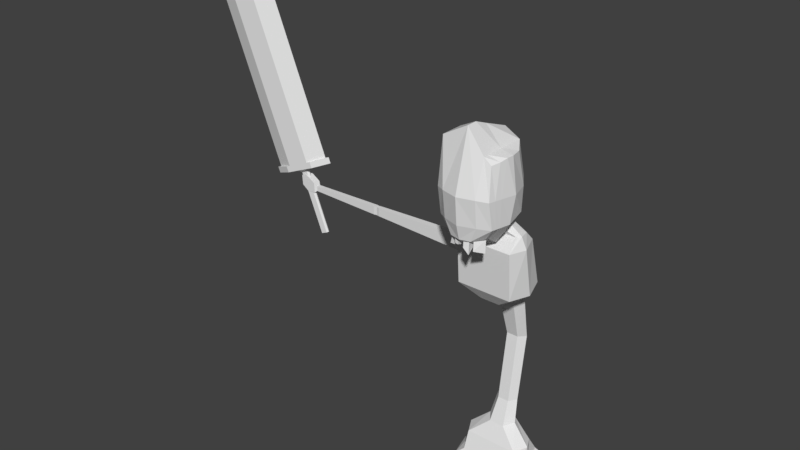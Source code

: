 # Source: 2hSword_skeleton_1.blend  (saved by Blender 2.78.0; exported with 4.5.12 LTS)
import bpy
from mathutils import Matrix  # noqa: F401  (used for matrix-valued properties, if any)

bpy.ops.wm.read_factory_settings(use_empty=True)
scene = bpy.context.scene
scene.name = 'Scene'

# ---- collections
col_collection_1 = bpy.data.collections.new('Collection 1'); scene.collection.children.link(col_collection_1)

# ---- world
world_world = bpy.data.worlds.new('World'); scene.world = world_world
world_world.color = (0.05088, 0.05088, 0.05088)
world_world.use_sun_shadow = False
world_world.sun_shadow_jitter_overblur = 0.0
world_world.cycles.sampling_method = 'MANUAL'

# ---- meshes
me_cube_003 = bpy.data.meshes.new('Cube.003')
me_cube_003.from_pydata([(9.158, 1.039, 26.09), (10.31, 1.27, 34.76), (9.168, 0.8582, 26.08), (10.35, 0.5942, 34.7), (9.768, 1.231, 35.45), (9.808, 0.5555, 35.39), (9.875, 1.23, 36.24), (9.915, 0.554, 36.18), (9.947, 1.244, 35.23), (10.05, 1.242, 36.02), (10.09, 0.5667, 35.95), (9.986, 0.5682, 35.16), (15.12, 1.172, 73.46), (15.16, 0.4959, 73.4), (9.11, 0.9447, 26.15), (10.28, 0.9283, 34.8), (8.978, 0.8358, 36.44), (9.085, 0.8343, 37.23), (9.156, 0.8485, 36.22), (9.263, 0.847, 37.01), (14.33, 0.7762, 74.45), (10.28, 0.8378, 34.28), (10.27, 1.028, 34.3), (10.22, 0.9291, 34.35), (9.422, 1.057, 25.76), (10.58, 1.289, 34.43), (9.432, 0.8769, 25.74), (10.62, 0.613, 34.37), (10.55, 1.278, 35.39), (10.59, 0.6021, 35.33), (9.3, 0.8675, 25.91), (10.48, 0.6036, 34.54), (9.29, 1.048, 25.93), (10.45, 1.279, 34.6), (11.12, 1.327, 33.74), (11.16, 0.6517, 33.68), (11.23, 1.326, 34.53), (11.27, 0.6502, 34.47), (10.94, 1.315, 33.97), (11.05, 1.313, 34.76), (11.09, 0.6375, 34.7), (10.98, 0.639, 33.91), (16.86, 1.19, 82.01), (16.9, 0.514, 81.95), (16.12, 1.242, 72.2), (16.16, 0.5667, 72.14), (9.48, 0.9709, 25.68), (10.65, 0.9545, 34.33), (9.295, 0.9578, 25.92), (11.95, 1.047, 32.69), (12.06, 1.046, 33.48), (11.77, 1.034, 32.92), (11.88, 1.033, 33.71), (17.2, 0.8473, 84.36), (16.95, 0.962, 71.15), (10.54, 0.8565, 33.95), (10.53, 1.047, 33.96), (10.4, 1.037, 34.13), (10.41, 0.8472, 34.11), (10.59, 0.9554, 33.89), (1.62, 0.7086, 31.14), (1.62, 0.7086, 33.14), (6.073, 0.7757, 31.56), (6.073, 0.7757, 32.73), (6.073, 0.9841, 32.73), (6.207, 0.8001, 31.56), (6.207, 0.8001, 32.73), (6.207, 0.9597, 31.56), (6.352, 0.7757, 31.56), (6.352, 0.7757, 32.73), (6.352, 0.9841, 31.56), (6.352, 0.9841, 32.73), (9.713, 0.7827, 31.84), (9.713, 0.7827, 32.51), (9.713, 0.9771, 31.84), (9.713, 0.9771, 32.51), (10.2, 0.7086, 31.51), (10.32, 0.7086, 33.91), (10.32, 1.051, 33.91), (10.51, 0.7086, 32.21), (10.54, 0.7086, 33.56), (1.62, 1.051, 31.14), (1.62, 1.051, 33.14), (6.073, 0.9841, 31.56), (6.207, 0.9597, 32.73), (10.2, 1.051, 31.51), (10.51, 1.051, 32.21), (10.54, 1.051, 33.56), (9.798, 0.7086, 31.58), (9.818, 0.7086, 32.96), (9.818, 1.051, 32.96), (9.798, 1.051, 31.58), (-1.208, 3.033, 39.23), (-1.069, 3.032, 47.12), (-1.208, 1.127, 39.5), (-1.202, 1.481, 47.52), (-0.5096, 3.181, 37.44), (-0.9901, 1.538, 38.22), (-0.7734, 0.8346, 47.93), (-0.7412, 3.385, 39.46), (-0.7412, 0.4813, 39.73), (-0.7734, 3.088, 48.0), (-0.3605, 3.255, 37.42), (-0.4654, 0.8923, 38.2), (-1.192, 1.041, 42.68), (-1.192, 3.257, 42.94), (-0.7573, 3.532, 43.15), (-0.7573, 0.3948, 42.89), (-1.393, 2.137, 39.18), (-1.323, 2.029, 47.58), (-0.9348, 1.838, 37.49), (-0.4654, 1.838, 37.48), (-0.7734, 2.029, 48.0), (-1.508, 1.998, 42.89), (-1.3, 2.358, 47.58), (-0.177, 2.179, 35.88), (-0.7734, 2.604, 48.0), (-1.336, 2.682, 42.92), (-1.293, 2.623, 39.2), (-0.6575, 1.917, 35.89), (-1.217, 2.681, 47.32), (-0.2553, 2.815, 37.1), (-0.7734, 2.846, 48.0), (-1.264, 2.97, 42.93), (-1.25, 2.828, 39.22), (-0.7704, 2.749, 37.4), (-0.09689, 2.815, 37.1), (-0.09689, 3.255, 37.41), (-0.4201, 2.801, 37.14), (-0.4654, 3.336, 37.48), (-0.8021, 2.854, 37.49), (-0.3214, 2.734, 37.05), (-0.8066, 2.663, 37.39), (-0.09975, 2.974, 36.09), (-0.1545, 3.359, 36.46), (-0.4181, 3.359, 35.74), (-0.3129, 2.919, 36.22), (-0.5672, 3.285, 36.25), (-0.469, 2.912, 36.15), (-0.828, 2.853, 35.72), (1.18, 3.033, 39.23), (1.401, 2.606, 47.75), (1.18, 1.127, 39.5), (1.401, 1.481, 47.68), (-0.01365, 0.4813, 39.73), (-0.09523, 0.8256, 49.06), (-0.01365, 3.623, 39.46), (-0.01365, 3.088, 51.15), (0.6385, 2.849, 37.42), (0.9628, 1.538, 38.22), (-0.01365, 0.8923, 38.19), (-0.01365, 3.445, 37.47), (0.7869, 0.7249, 48.0), (0.7139, 3.385, 39.46), (0.7139, 0.4813, 39.73), (1.096, 3.088, 49.23), (0.3332, 3.255, 37.42), (0.4381, 0.8923, 38.2), (1.164, 1.041, 42.68), (1.164, 3.257, 42.94), (-0.01365, 3.739, 43.15), (-0.01365, 0.3948, 44.46), (0.73, 3.532, 43.15), (0.73, 0.3948, 42.89), (1.366, 2.137, 39.18), (1.521, 2.029, 47.75), (-0.06585, 2.033, 50.47), (0.9075, 1.838, 37.49), (-0.01365, 1.838, 37.47), (0.4381, 1.838, 37.48), (1.096, 2.029, 49.23), (1.481, 1.998, 42.89), (1.456, 2.342, 47.75), (-0.01365, 2.604, 51.15), (-0.01365, 2.179, 35.87), (0.1497, 2.179, 35.88), (1.096, 2.604, 49.23), (1.309, 2.682, 42.92), (1.265, 2.623, 39.2), (0.6302, 1.917, 35.89), (1.429, 2.474, 47.75), (-0.01365, 2.846, 51.15), (-0.01365, 2.734, 37.04), (0.228, 2.815, 37.1), (1.096, 2.846, 49.23), (1.237, 2.97, 42.93), (1.223, 2.828, 39.22), (0.7431, 2.749, 37.4), (0.06959, 2.815, 37.1), (0.4708, 3.181, 37.44), (0.06959, 3.255, 37.41), (0.3928, 2.801, 37.14), (0.4381, 3.336, 37.48), (0.7748, 2.854, 37.49), (0.2941, 2.734, 37.05), (0.7792, 2.663, 37.39), (0.1556, 3.075, 36.23), (0.1793, 3.242, 36.39), (0.2933, 3.242, 36.43), (0.2478, 3.052, 36.29), (0.5724, 3.171, 36.12), (0.6667, 2.971, 36.11), (0.5184, 2.942, 35.64), (0.7298, 2.911, 35.8), (-1.252, -0.2868, 28.22), (-1.252, 1.698, 28.14), (-1.252, 1.372, 36.35), (-0.5345, 1.526, 37.38), (-1.252, 0.7307, 36.35), (-0.5345, 0.7711, 37.61), (-0.4573, -0.5757, 26.13), (-0.4573, 1.233, 26.13), (-0.3556, -0.5908, 5.984), (-0.3556, 0.3265, 5.984), (-1.21, -0.5154, 3.667), (-1.21, 0.7033, 3.667), (-1.21, -1.043, 1.27), (-1.21, 1.005, 1.27), (-1.586, -1.209, 0.2544), (-1.586, 1.155, 0.2544), (-1.252, 0.2848, 34.92), (-1.252, 1.861, 34.72), (-0.3556, -0.6946, 25.17), (-0.3556, 0.07951, 25.22), (-0.2759, -1.246, 18.36), (-0.2759, -0.552, 18.62), (-0.271, -0.8131, 9.29), (-0.271, -0.1051, 9.189), (-1.362, 1.214, 36.43), (-0.7809, 1.164, 37.49), (-1.557, 0.7052, 27.95), (-0.8525, 0.3283, 25.9), (-0.663, -0.1321, 6.197), (-1.518, 0.09395, 3.88), (-1.515, -0.0191, 1.504), (-1.899, -0.02664, 0.2544), (-1.575, 1.174, 34.82), (-0.678, -0.3075, 25.2), (-0.5231, -0.8988, 18.49), (-0.5138, -0.4591, 9.239), (-0.01365, 1.698, 28.14), (-0.01365, -0.2868, 28.22), (1.225, -0.2868, 28.22), (1.225, 1.698, 28.14), (1.225, 1.372, 36.35), (0.5072, 1.526, 37.38), (1.225, 0.7307, 36.35), (0.5072, 0.7711, 37.61), (-0.01365, 0.7307, 36.35), (-0.01365, 0.7711, 37.68), (-0.01365, 1.372, 36.35), (-0.01365, 1.526, 37.45), (-0.01365, 1.233, 26.13), (-0.01365, -0.5757, 26.13), (0.43, -0.5757, 26.13), (0.43, 1.233, 26.13), (-0.01365, 0.3265, 5.984), (-0.01365, -0.5908, 5.984), (0.3283, -0.5908, 5.984), (0.3283, 0.3265, 5.984), (-0.01365, 0.7033, 3.667), (-0.01365, -0.5154, 3.667), (1.183, -0.5154, 3.667), (1.183, 0.7033, 3.667), (-0.01365, 1.005, 1.27), (-0.01365, -1.043, 1.27), (1.183, -1.043, 1.27), (1.183, 1.005, 1.27), (-0.01365, 1.155, 0.2544), (-0.01365, -1.209, 0.2544), (1.558, -1.209, 0.2544), (1.558, 1.155, 0.2544), (-0.01365, 1.861, 34.72), (-0.01365, 0.2848, 34.92), (1.225, 0.2848, 34.92), (1.225, 1.861, 34.72), (0.3283, -0.6946, 25.17), (-0.01365, 0.07951, 25.22), (0.3283, 0.07951, 25.22), (-0.01365, -0.6946, 25.17), (-0.01365, -0.552, 18.62), (0.2486, -1.246, 18.36), (0.2486, -0.552, 18.62), (-0.01365, -1.246, 18.36), (-0.01365, -0.1051, 9.189), (0.2437, -0.8131, 9.29), (0.2437, -0.1051, 9.189), (-0.01365, -0.8131, 9.29), (1.334, 1.214, 36.43), (0.7536, 1.164, 37.49), (1.529, 0.7052, 27.95), (-0.01365, 1.164, 37.64), (0.8252, 0.3283, 25.9), (0.6357, -0.1321, 6.197), (-0.01365, -0.02664, 0.2544), (1.491, 0.09395, 3.88), (1.487, -0.0191, 1.504), (1.872, -0.02664, 0.2544), (1.547, 1.174, 34.82), (0.6507, -0.3075, 25.2), (0.4958, -0.8988, 18.49), (0.4865, -0.4591, 9.239)], [], [(58, 31, 3, 21), (23, 15, 1, 22), (48, 14, 0, 32), (9, 8, 4, 6), (33, 1, 28), (19, 10, 13, 20), (3, 31, 29), (22, 1, 33, 57), (16, 5, 7, 17), (19, 9, 6, 17), (18, 11, 5, 16), (11, 10, 7, 5), (3, 29, 10, 11), (15, 3, 11, 18), (28, 9, 12, 42), (28, 1, 8, 9), (53, 42, 12, 20), (10, 29, 43, 13), (43, 53, 20, 13), (1, 15, 18, 8), (8, 18, 16, 4), (10, 19, 17, 7), (4, 16, 17, 6), (9, 19, 20, 12), (30, 2, 14, 48), (21, 3, 15, 23), (2, 21, 23, 14), (0, 22, 57, 32), (14, 23, 22, 0), (30, 58, 21, 2), (58, 55, 27, 31), (59, 56, 25, 47), (48, 32, 24, 46), (39, 36, 34, 38), (33, 28, 25), (52, 54, 45, 40), (27, 29, 31), (56, 57, 33, 25), (49, 50, 37, 35), (52, 50, 36, 39), (51, 49, 35, 41), (41, 35, 37, 40), (27, 41, 40, 29), (47, 51, 41, 27), (28, 42, 44, 39), (28, 39, 38, 25), (53, 54, 44, 42), (40, 45, 43, 29), (43, 45, 54, 53), (25, 38, 51, 47), (38, 34, 49, 51), (40, 37, 50, 52), (34, 36, 50, 49), (39, 44, 54, 52), (30, 48, 46, 26), (55, 59, 47, 27), (26, 46, 59, 55), (24, 32, 57, 56), (46, 24, 56, 59), (30, 26, 55, 58), (60, 61, 82, 81), (62, 83, 67, 65), (62, 63, 61, 60), (81, 83, 62, 60), (64, 82, 61, 63), (84, 66, 69, 71), (64, 63, 66, 84), (63, 62, 65, 66), (69, 68, 72, 73), (66, 65, 68, 69), (65, 67, 70, 68), (88, 91, 85, 76), (68, 70, 74, 72), (71, 69, 73, 75), (78, 77, 80, 87), (90, 89, 77, 78), (89, 88, 76, 77), (86, 87, 80, 79), (77, 76, 79, 80), (76, 85, 86, 79), (81, 82, 64, 83), (83, 64, 84, 67), (67, 84, 71, 70), (70, 71, 75, 74), (91, 90, 78, 85), (85, 78, 87, 86), (74, 75, 90, 91), (73, 72, 88, 89), (75, 73, 89, 90), (72, 74, 91, 88), (107, 98, 95, 104), (123, 120, 93, 105), (100, 94, 97, 103), (122, 181, 147, 101), (106, 101, 147, 160), (128, 125, 139, 138), (124, 92, 130, 132), (99, 146, 151, 129), (92, 99, 129, 130), (121, 102, 135, 136), (105, 93, 101, 106), (120, 122, 101, 93), (144, 100, 103, 150), (161, 145, 98, 107), (144, 161, 107, 100), (92, 105, 106, 99), (99, 106, 160, 146), (124, 123, 105, 92), (100, 107, 104, 94), (94, 104, 113, 108), (95, 98, 112, 109), (150, 103, 111, 168), (94, 108, 110, 97), (103, 97, 110, 111), (98, 145, 166, 112), (104, 95, 109, 113), (108, 113, 117, 118), (109, 112, 116, 114), (168, 111, 115, 174), (108, 118, 119, 110), (111, 110, 119, 115), (112, 166, 173, 116), (113, 109, 114, 117), (118, 117, 123, 124), (114, 116, 122, 120), (174, 115, 131, 182), (118, 124, 132, 119), (115, 119, 132, 131), (116, 173, 181, 122), (117, 114, 120, 123), (126, 127, 151, 182), (127, 102, 129, 151), (102, 121, 131, 129), (121, 126, 182, 131), (96, 130, 129), (128, 96, 129, 131), (96, 125, 132, 130), (125, 128, 131, 132), (138, 139, 137), (133, 136, 135, 134), (96, 128, 138, 137), (127, 126, 133, 134), (126, 121, 136, 133), (102, 127, 134, 135), (125, 96, 137, 139), (163, 158, 143, 152), (185, 159, 141, 180), (154, 157, 149, 142), (184, 155, 147, 181), (162, 160, 147, 155), (191, 202, 203, 187), (186, 195, 193, 140), (153, 192, 151, 146), (140, 193, 192, 153), (183, 199, 198, 156), (159, 162, 155, 141), (180, 141, 155, 184), (144, 150, 157, 154), (161, 163, 152, 145), (144, 154, 163, 161), (140, 153, 162, 159), (153, 146, 160, 162), (186, 140, 159, 185), (154, 142, 158, 163), (142, 164, 171, 158), (143, 165, 170, 152), (150, 168, 169, 157), (142, 149, 167, 164), (157, 169, 167, 149), (152, 170, 166, 145), (158, 171, 165, 143), (164, 178, 177, 171), (165, 172, 176, 170), (168, 174, 175, 169), (164, 167, 179, 178), (169, 175, 179, 167), (170, 176, 173, 166), (171, 177, 172, 165), (178, 186, 185, 177), (172, 180, 184, 176), (174, 182, 194, 175), (178, 179, 195, 186), (175, 194, 195, 179), (176, 184, 181, 173), (177, 185, 180, 172), (188, 182, 151, 190), (190, 151, 192, 156), (156, 192, 194, 183), (183, 194, 182, 188), (189, 192, 193, 148), (191, 194, 192, 189), (148, 193, 195, 187), (187, 195, 194, 191), (202, 200, 201, 203), (196, 197, 198, 199), (189, 200, 202, 191), (190, 197, 196, 188), (188, 196, 199, 183), (156, 198, 197, 190), (187, 203, 201, 148), (148, 201, 200, 189), (205, 240, 252, 211), (248, 249, 209, 208), (228, 229, 207, 206), (227, 284, 256, 213), (236, 221, 205, 230), (221, 272, 240, 205), (229, 291, 251, 207), (273, 220, 204, 241), (206, 207, 251, 250), (230, 205, 211, 231), (241, 204, 210, 253), (232, 213, 215, 233), (239, 227, 213, 232), (287, 226, 212, 257), (233, 215, 217, 234), (257, 212, 214, 261), (213, 256, 260, 215), (234, 217, 219, 235), (261, 214, 216, 265), (215, 260, 264, 217), (294, 235, 219, 268), (265, 216, 218, 269), (217, 264, 268, 219), (248, 208, 220, 273), (206, 250, 272, 221), (228, 206, 221, 236), (253, 210, 222, 279), (231, 211, 223, 237), (211, 252, 277, 223), (279, 222, 224, 283), (237, 223, 225, 238), (223, 277, 280, 225), (283, 224, 226, 287), (238, 225, 227, 239), (225, 280, 284, 227), (224, 238, 239, 226), (222, 237, 238, 224), (210, 231, 237, 222), (208, 228, 236, 220), (269, 218, 235, 294), (216, 234, 235, 218), (214, 233, 234, 216), (226, 239, 232, 212), (212, 232, 233, 214), (204, 230, 231, 210), (209, 249, 291, 229), (220, 236, 230, 204), (208, 209, 229, 228), (243, 255, 252, 240), (248, 246, 247, 249), (288, 244, 245, 289), (286, 259, 256, 284), (298, 290, 243, 275), (275, 243, 240, 272), (289, 245, 251, 291), (273, 241, 242, 274), (244, 250, 251, 245), (290, 292, 255, 243), (241, 253, 254, 242), (293, 295, 263, 259), (301, 293, 259, 286), (287, 257, 258, 285), (295, 296, 267, 263), (257, 261, 262, 258), (259, 263, 260, 256), (296, 297, 271, 267), (261, 265, 266, 262), (263, 267, 264, 260), (294, 268, 271, 297), (265, 269, 270, 266), (267, 271, 268, 264), (248, 273, 274, 246), (244, 275, 272, 250), (288, 298, 275, 244), (253, 279, 276, 254), (292, 299, 278, 255), (255, 278, 277, 252), (279, 283, 281, 276), (299, 300, 282, 278), (278, 282, 280, 277), (283, 287, 285, 281), (300, 301, 286, 282), (282, 286, 284, 280), (281, 285, 301, 300), (276, 281, 300, 299), (254, 276, 299, 292), (246, 274, 298, 288), (269, 294, 297, 270), (266, 270, 297, 296), (262, 266, 296, 295), (285, 258, 293, 301), (258, 262, 295, 293), (242, 254, 292, 290), (247, 289, 291, 249), (274, 242, 290, 298), (246, 288, 289, 247)])
me_cube_003.materials.append(None)
me_cube_003.use_remesh_preserve_volume = False
me_cube_003.use_remesh_preserve_attributes = False
me_cube_003.use_mirror_vertex_groups = False
me_cube_003.update()
arm_armature = bpy.data.armatures.new('Armature')  # bones are not reproduced

# ---- objects
ob_armature = bpy.data.objects.new('Armature', arm_armature)
ob_2hsword_skeleton = bpy.data.objects.new('2HSword_skeleton', me_cube_003)

# ---- transforms, parenting, visibility, modifiers, constraints
ob_armature.location = (0.0, 0.0, 0.0)
ob_armature.show_in_front = True
ob_armature.lineart.crease_threshold = 0.0
ob_2hsword_skeleton.parent = ob_armature
ob_2hsword_skeleton.location = (0.0, 1.49e-08, 0.0)
ob_2hsword_skeleton.scale = (-0.4315, -0.4315, 0.1413)
ob_2hsword_skeleton.lineart.crease_threshold = 0.0
_vg = ob_2hsword_skeleton.vertex_groups.new(name='Bone')
for _i, _w in zip([212, 213, 214, 215, 216, 217, 218, 219, 226, 227, 232, 233, 234, 235, 239, 256, 257, 258, 259, 260, 261, 262, 263, 264, 265, 266, 267, 268, 269, 270, 271, 284, 285, 286, 287, 293, 294, 295, 296, 297, 301], [0.9627, 1.006, 0.9907, 0.9966, 0.9972, 0.9988, 0.9978, 0.9989, 0.05298, 0.465, 0.9502, 0.9913, 0.9968, 0.9983, 0.2092, 1.0, 0.9815, 0.9649, 1.006, 1.0, 0.9989, 0.9914, 0.9968, 0.9998, 0.9991, 0.9974, 0.9989, 0.9998, 0.9994, 0.998, 0.999, 0.3873, 0.04699, 0.3264, 0.008485, 0.9516, 1.0, 0.9917, 0.997, 0.9984, 0.1969]): _vg.add([_i], _w, 'REPLACE')
_vg = ob_2hsword_skeleton.vertex_groups.new(name='Bone.001')
for _i, _w in zip([212, 213, 222, 224, 225, 226, 227, 232, 238, 239, 256, 258, 276, 280, 281, 282, 283, 284, 285, 286, 287, 293, 300, 301], [0.02438, 0.0, 0.001676, 0.4606, 0.3652, 0.9461, 0.5741, 0.04911, 0.8065, 0.7879, 0.0, 0.02015, 0.0009843, 0.3896, 0.6327, 0.2294, 0.4826, 0.5802, 0.9507, 0.4217, 0.9703, 0.04637, 0.5015, 1.0]): _vg.add([_i], _w, 'REPLACE')
_vg = ob_2hsword_skeleton.vertex_groups.new(name='Bone.002')
for _i, _w in zip([204, 205, 210, 211, 222, 223, 224, 225, 230, 231, 237, 238, 240, 241, 242, 243, 252, 253, 254, 255, 276, 277, 278, 279, 280, 281, 282, 283, 290, 292, 299, 300], [0.1148, 0.03097, 0.8282, 0.1286, 0.9363, 0.9324, 0.4599, 0.6859, 0.07308, 0.3015, 1.0, 0.1933, 0.0239, 0.05093, 0.1121, 0.0287, 0.135, 0.8554, 0.8326, 0.1275, 0.9384, 0.9913, 0.9381, 0.9464, 0.4154, 0.4076, 0.6498, 0.4612, 0.0707, 0.2954, 0.9177, 0.182]): _vg.add([_i], _w, 'REPLACE')
_vg = ob_2hsword_skeleton.vertex_groups.new(name='Bone.003')
for _i, _w in zip([92, 94, 96, 97, 99, 102, 103, 105, 106, 108, 110, 111, 113, 115, 117, 118, 119, 121, 123, 124, 125, 126, 127, 128, 129, 130, 131, 132, 133, 134, 135, 136, 137, 138, 139, 140, 142, 146, 148, 149, 151, 153, 156, 157, 159, 160, 162, 164, 167, 168, 169, 174, 175, 177, 178, 179, 182, 183, 185, 186, 187, 188, 189, 190, 191, 192, 193, 194, 195, 196, 197, 198, 199, 200, 201, 202, 203, 204, 205, 206, 207, 208, 209, 210, 211, 220, 221, 222, 223, 228, 229, 230, 231, 236, 237, 240, 241, 242, 243, 244, 245, 246, 247, 248, 249, 250, 251, 252, 253, 254, 255, 272, 273, 274, 275, 276, 277, 278, 279, 288, 289, 290, 291, 292, 298, 299], [0.06732, 0.02656, 0.0, 0.1253, 0.0, 0.006455, 0.006784, 0.03324, 0.03284, 0.09602, 0.000331, 0.0, 0.0, 0.02389, 0.0215, 0.03853, 0.0, 0.0, 0.02851, 0.0, 0.0, 0.0, 0.01112, 0.0, 0.0, 0.0, 0.0, 0.07148, 0.0, 0.0, 0.0, 0.0, 0.0, 0.0, 0.0, 0.06747, 0.02481, 0.0, 0.0, 0.1252, 0.0, 0.0, 0.002741, 0.004227, 0.03046, 0.03624, 0.03128, 0.0, 0.0, 0.0, 0.0, 0.0, 0.0, 0.02024, 0.03889, 0.04899, 0.0, 0.0, 0.02665, 0.0, 0.0, 0.0, 0.0, 0.009995, 0.0, 0.0, 0.0, 0.0, 0.0, 0.02558, 0.0, 0.0, 0.0, 0.0, 0.0, 0.02454, 0.0, 0.8838, 0.9572, 0.9478, 1.0, 0.9698, 0.9498, 0.1104, 0.8704, 0.9819, 0.9789, 0.0256, 0.2607, 0.9661, 0.8826, 0.9253, 0.6972, 0.9802, 0.07365, 0.9616, 0.9487, 0.8866, 0.9584, 0.9474, 1.0, 0.9706, 0.9513, 0.995, 0.9573, 0.9587, 1.0, 0.8646, 0.0, 0.008827, 0.8715, 0.9868, 0.9968, 0.9827, 0.9792, 0.02212, 0.3596, 0.2983, 0.008874, 0.9837, 0.8832, 0.9277, 0.7846, 0.7034, 0.9808, 0.1298]): _vg.add([_i], _w, 'REPLACE')
_vg = ob_2hsword_skeleton.vertex_groups.new(name='Bone.004')
for _i, _w in zip([92, 93, 94, 95, 96, 97, 98, 99, 100, 101, 102, 103, 104, 105, 106, 107, 108, 109, 110, 111, 112, 113, 114, 115, 116, 117, 118, 119, 120, 121, 122, 123, 124, 125, 126, 127, 128, 129, 130, 131, 132, 133, 134, 135, 136, 137, 138, 139, 140, 141, 142, 143, 144, 145, 146, 147, 148, 149, 150, 151, 152, 153, 154, 155, 156, 157, 158, 159, 160, 161, 162, 163, 164, 165, 166, 167, 168, 169, 170, 171, 172, 173, 174, 175, 176, 177, 178, 179, 180, 181, 182, 183, 184, 185, 186, 187, 188, 189, 190, 191, 192, 193, 194, 195, 196, 197, 198, 199, 200, 201, 202, 203, 206, 207, 208, 209, 228, 229, 244, 245, 246, 247, 248, 249, 250, 251, 288, 289, 291], [1.0, 0.9826, 0.9617, 0.9954, 1.0, 1.0, 0.9988, 1.0, 0.9925, 0.9854, 1.0, 0.9716, 0.9905, 0.9584, 0.9586, 0.9969, 1.0, 0.9917, 1.0, 1.0, 0.9944, 0.9753, 0.9896, 1.0, 0.9902, 0.9643, 0.9914, 1.0, 0.9864, 1.0, 0.988, 0.9607, 1.0, 1.0, 1.0, 1.0, 1.0, 1.0, 1.0, 1.0, 1.0, 1.0, 1.0, 1.0, 1.0, 1.0, 1.0, 1.0, 1.0, 0.9887, 0.9626, 0.9954, 0.9958, 0.9997, 1.0, 0.9952, 1.0, 1.0, 0.9853, 1.0, 0.9989, 1.0, 0.9931, 0.9904, 1.0, 0.9729, 0.991, 0.9598, 0.9569, 0.9992, 0.9594, 0.9971, 1.0, 0.9923, 0.9965, 1.0, 1.0, 1.0, 0.9949, 0.9762, 0.9905, 0.9954, 1.0, 1.0, 0.9925, 0.9649, 1.0, 0.9246, 0.9896, 0.9951, 1.0, 1.0, 0.9914, 0.9617, 1.0, 1.0, 1.0, 1.0, 1.0, 1.0, 1.0, 1.0, 1.0, 1.0, 1.0, 1.0, 1.0, 1.0, 1.0, 1.0, 1.0, 0.9678, 0.09666, 0.005406, 3.587e-05, 0.03784, 0.0004978, 0.0, 0.04783, 0.0, 0.0, 0.0, 0.0, 0.0347, 0.0, 0.008792, 0.008363, 0.0, 0.2068]): _vg.add([_i], _w, 'REPLACE')
_vg = ob_2hsword_skeleton.vertex_groups.new(name='Bone.005')
for _i, _w in zip([60, 61, 62, 63, 64, 65, 66, 67, 68, 69, 70, 71, 81, 82, 83, 84], [1.0, 1.0, 0.9932, 0.993, 0.8388, 0.7578, 0.883, 0.9689, 0.8058, 0.3633, 0.1478, 0.08261, 1.0, 1.0, 0.9406, 0.5988]): _vg.add([_i], _w, 'REPLACE')
_vg = ob_2hsword_skeleton.vertex_groups.new(name='Bone.006')
for _i, _w in zip([64, 65, 66, 67, 68, 69, 70, 71, 72, 73, 74, 75, 76, 77, 78, 79, 80, 84, 85, 86, 87, 88, 89, 90, 91], [0.0, 0.07082, 0.0, 0.1493, 0.9666, 0.9577, 0.9665, 0.9604, 0.9763, 0.9713, 0.9752, 0.9757, 0.4146, 0.05687, 0.1323, 0.2679, 0.1353, 0.0, 0.3037, 0.2461, 0.1594, 0.3433, 0.1449, 0.1728, 0.2903]): _vg.add([_i], _w, 'REPLACE')
_vg = ob_2hsword_skeleton.vertex_groups.new(name='Bone.007')
for _i, _w in zip([0, 1, 2, 3, 4, 5, 6, 7, 8, 9, 10, 11, 12, 13, 14, 15, 16, 17, 18, 19, 20, 21, 22, 23, 24, 25, 26, 27, 28, 29, 30, 31, 32, 33, 34, 35, 36, 37, 38, 39, 40, 41, 42, 43, 44, 45, 46, 47, 48, 49, 50, 51, 52, 53, 54, 55, 56, 57, 58, 59, 73, 76, 77, 78, 79, 80, 85, 86, 87, 88, 89, 90, 91], [1.0, 1.0, 1.0, 1.0, 1.0, 1.0, 1.0, 1.0, 1.0, 1.0, 1.0, 1.0, 1.0, 1.0, 1.0, 1.0, 1.0, 1.0, 1.0, 1.0, 1.0, 1.0, 1.0, 1.0, 1.0, 1.0, 1.0, 1.0, 1.0, 1.0, 1.0, 1.0, 1.0, 1.0, 1.0, 1.0, 1.0, 1.0, 1.0, 1.0, 1.0, 1.0, 1.0, 1.0, 1.0, 1.0, 1.0, 1.0, 1.0, 1.0, 1.0, 1.0, 1.0, 1.0, 1.0, 1.0, 1.0, 1.0, 1.0, 1.0, 0.007215, 0.5854, 0.9431, 0.8677, 0.7321, 0.8647, 0.6963, 0.7539, 0.8406, 0.6567, 0.8551, 0.8272, 0.7097]): _vg.add([_i], _w, 'REPLACE')
_m = ob_2hsword_skeleton.modifiers.new('Armature', 'ARMATURE')
_m.object = ob_armature

# ---- collection membership
col_collection_1.objects.link(ob_armature)
col_collection_1.objects.link(ob_2hsword_skeleton)

# ---- scene / render settings (as saved in the file)
scene.frame_start = 1; scene.frame_end = 55; scene.frame_set(0)
scene.render.engine = 'BLENDER_EEVEE_NEXT'
scene.render.resolution_percentage = 50
scene.render.dither_intensity = 0.0
scene.cycles.use_denoising = False
scene.cycles.samples = 128
scene.cycles.sampling_pattern = 'TABULATED_SOBOL'
scene.cycles.light_sampling_threshold = 0.0
scene.cycles.use_adaptive_sampling = False
scene.cycles.use_light_tree = False
scene.cycles.blur_glossy = 0.0
scene.cycles.sample_clamp_indirect = 0.0
scene.view_settings.view_transform = 'Standard'
bpy.context.view_layer.update()

# ---- added for rendering (the .blend has no active camera and no usable light): camera, sun
cam_auto = bpy.data.cameras.new('AutoCamera')
cam_auto.lens = 50.0
cam_auto.sensor_width = 36.0
cam_auto.clip_end = 1000.0
ob_auto_camera = bpy.data.objects.new('AutoCamera', cam_auto)
scene.collection.objects.link(ob_auto_camera)
ob_auto_camera.location = (9.42146, -14.2668, 13.6718)
ob_auto_camera.rotation_euler = (1.09748, -7.21219e-08, 0.694738)
scene.camera = ob_auto_camera
light_auto_sun = bpy.data.lights.new('AutoSun', 'SUN')
light_auto_sun.energy = 3.0
light_auto_sun.angle = 0.0523599
ob_auto_sun = bpy.data.objects.new('AutoSun', light_auto_sun)
scene.collection.objects.link(ob_auto_sun)
ob_auto_sun.rotation_euler = (0.872665, 0.174533, 0.523599)
bpy.context.view_layer.update()

